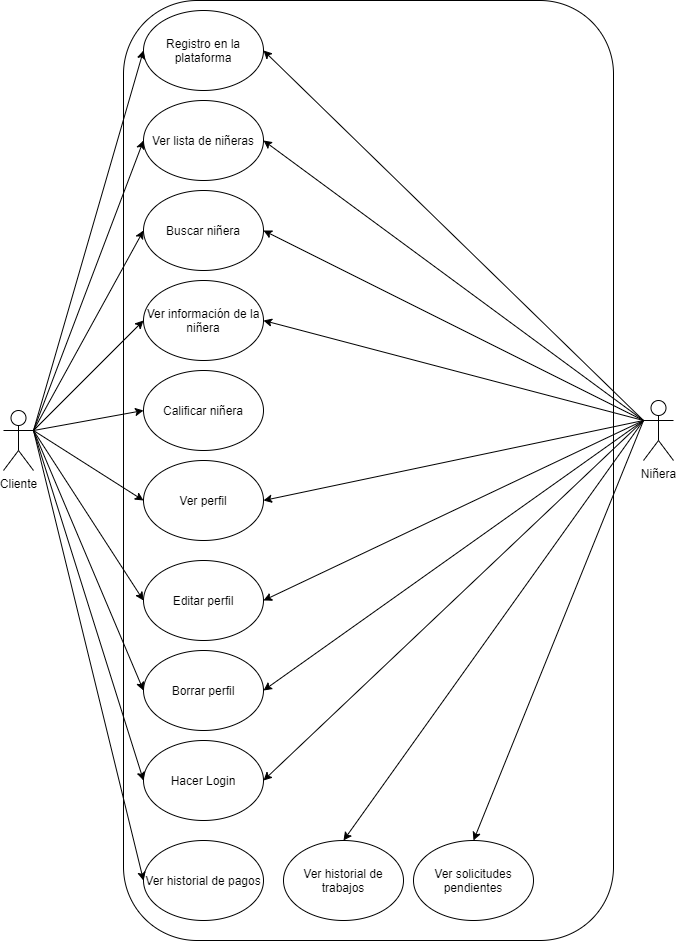

The diagram above was exported from draw.io. Its source (the exported page's mxGraphModel, read from the mxfile embedded in the PNG):
<mxGraphModel dx="2062" dy="762" grid="1" gridSize="10" guides="1" tooltips="1" connect="1" arrows="1" fold="1" page="1" pageScale="1" pageWidth="850" pageHeight="1100" math="0" shadow="0">
  <root>
    <mxCell id="0" />
    <mxCell id="1" parent="0" />
    <mxCell id="FWcSui95foqjaVIOZVJJ-22" value="" style="rounded=1;whiteSpace=wrap;html=1;" parent="1" vertex="1">
      <mxGeometry x="360" y="250" width="490" height="940" as="geometry" />
    </mxCell>
    <mxCell id="FWcSui95foqjaVIOZVJJ-1" value="Cliente" style="shape=umlActor;verticalLabelPosition=bottom;verticalAlign=top;html=1;outlineConnect=0;" parent="1" vertex="1">
      <mxGeometry x="240" y="660" width="30" height="60" as="geometry" />
    </mxCell>
    <mxCell id="FWcSui95foqjaVIOZVJJ-2" value="Registro en la plataforma" style="ellipse;whiteSpace=wrap;html=1;" parent="1" vertex="1">
      <mxGeometry x="380" y="260" width="120" height="80" as="geometry" />
    </mxCell>
    <mxCell id="FWcSui95foqjaVIOZVJJ-3" value="" style="endArrow=classic;html=1;entryX=0;entryY=0.5;entryDx=0;entryDy=0;" parent="1" target="FWcSui95foqjaVIOZVJJ-2" edge="1">
      <mxGeometry width="50" height="50" relative="1" as="geometry">
        <mxPoint x="270" y="680" as="sourcePoint" />
        <mxPoint x="400" y="470" as="targetPoint" />
      </mxGeometry>
    </mxCell>
    <mxCell id="FWcSui95foqjaVIOZVJJ-4" value="Ver lista de niñeras" style="ellipse;whiteSpace=wrap;html=1;" parent="1" vertex="1">
      <mxGeometry x="380" y="350" width="120" height="80" as="geometry" />
    </mxCell>
    <mxCell id="FWcSui95foqjaVIOZVJJ-5" value="" style="endArrow=classic;html=1;exitX=1;exitY=0.3333333333333333;exitDx=0;exitDy=0;exitPerimeter=0;entryX=0;entryY=0.5;entryDx=0;entryDy=0;" parent="1" source="FWcSui95foqjaVIOZVJJ-1" target="FWcSui95foqjaVIOZVJJ-4" edge="1">
      <mxGeometry width="50" height="50" relative="1" as="geometry">
        <mxPoint x="390" y="510" as="sourcePoint" />
        <mxPoint x="440" y="460" as="targetPoint" />
      </mxGeometry>
    </mxCell>
    <mxCell id="FWcSui95foqjaVIOZVJJ-6" value="Buscar niñera" style="ellipse;whiteSpace=wrap;html=1;" parent="1" vertex="1">
      <mxGeometry x="380" y="440" width="120" height="80" as="geometry" />
    </mxCell>
    <mxCell id="FWcSui95foqjaVIOZVJJ-7" value="" style="endArrow=classic;html=1;entryX=0;entryY=0.5;entryDx=0;entryDy=0;" parent="1" target="FWcSui95foqjaVIOZVJJ-6" edge="1">
      <mxGeometry width="50" height="50" relative="1" as="geometry">
        <mxPoint x="270" y="680" as="sourcePoint" />
        <mxPoint x="460" y="360" as="targetPoint" />
      </mxGeometry>
    </mxCell>
    <mxCell id="FWcSui95foqjaVIOZVJJ-8" value="Ver información de la niñera" style="ellipse;whiteSpace=wrap;html=1;" parent="1" vertex="1">
      <mxGeometry x="380" y="530" width="120" height="80" as="geometry" />
    </mxCell>
    <mxCell id="FWcSui95foqjaVIOZVJJ-9" value="" style="endArrow=classic;html=1;entryX=0;entryY=0.5;entryDx=0;entryDy=0;" parent="1" target="FWcSui95foqjaVIOZVJJ-8" edge="1">
      <mxGeometry width="50" height="50" relative="1" as="geometry">
        <mxPoint x="270" y="680" as="sourcePoint" />
        <mxPoint x="520" y="470" as="targetPoint" />
      </mxGeometry>
    </mxCell>
    <mxCell id="FWcSui95foqjaVIOZVJJ-10" value="Calificar niñera" style="ellipse;whiteSpace=wrap;html=1;" parent="1" vertex="1">
      <mxGeometry x="380" y="620" width="120" height="80" as="geometry" />
    </mxCell>
    <mxCell id="FWcSui95foqjaVIOZVJJ-11" value="" style="endArrow=classic;html=1;entryX=0;entryY=0.5;entryDx=0;entryDy=0;" parent="1" target="FWcSui95foqjaVIOZVJJ-10" edge="1">
      <mxGeometry width="50" height="50" relative="1" as="geometry">
        <mxPoint x="270" y="680" as="sourcePoint" />
        <mxPoint x="510" y="530" as="targetPoint" />
      </mxGeometry>
    </mxCell>
    <mxCell id="FWcSui95foqjaVIOZVJJ-12" value="Ver perfil" style="ellipse;whiteSpace=wrap;html=1;" parent="1" vertex="1">
      <mxGeometry x="380" y="710" width="120" height="80" as="geometry" />
    </mxCell>
    <mxCell id="FWcSui95foqjaVIOZVJJ-13" value="Hacer Login" style="ellipse;whiteSpace=wrap;html=1;" parent="1" vertex="1">
      <mxGeometry x="380" y="990" width="120" height="80" as="geometry" />
    </mxCell>
    <mxCell id="FWcSui95foqjaVIOZVJJ-14" value="" style="endArrow=classic;html=1;entryX=0;entryY=0.5;entryDx=0;entryDy=0;" parent="1" target="FWcSui95foqjaVIOZVJJ-12" edge="1">
      <mxGeometry width="50" height="50" relative="1" as="geometry">
        <mxPoint x="270" y="680" as="sourcePoint" />
        <mxPoint x="550" y="680" as="targetPoint" />
      </mxGeometry>
    </mxCell>
    <mxCell id="FWcSui95foqjaVIOZVJJ-15" value="" style="endArrow=classic;html=1;entryX=0;entryY=0.5;entryDx=0;entryDy=0;exitX=1;exitY=0.3333333333333333;exitDx=0;exitDy=0;exitPerimeter=0;" parent="1" source="FWcSui95foqjaVIOZVJJ-1" target="FWcSui95foqjaVIOZVJJ-13" edge="1">
      <mxGeometry width="50" height="50" relative="1" as="geometry">
        <mxPoint x="280" y="480" as="sourcePoint" />
        <mxPoint x="550" y="680" as="targetPoint" />
      </mxGeometry>
    </mxCell>
    <mxCell id="FWcSui95foqjaVIOZVJJ-16" value="Editar perfil" style="ellipse;whiteSpace=wrap;html=1;" parent="1" vertex="1">
      <mxGeometry x="380" y="810" width="120" height="80" as="geometry" />
    </mxCell>
    <mxCell id="FWcSui95foqjaVIOZVJJ-17" value="Borrar perfil" style="ellipse;whiteSpace=wrap;html=1;" parent="1" vertex="1">
      <mxGeometry x="380" y="900" width="120" height="80" as="geometry" />
    </mxCell>
    <mxCell id="FWcSui95foqjaVIOZVJJ-18" value="" style="endArrow=classic;html=1;entryX=0;entryY=0.5;entryDx=0;entryDy=0;" parent="1" target="FWcSui95foqjaVIOZVJJ-16" edge="1">
      <mxGeometry width="50" height="50" relative="1" as="geometry">
        <mxPoint x="270" y="680" as="sourcePoint" />
        <mxPoint x="490" y="640" as="targetPoint" />
      </mxGeometry>
    </mxCell>
    <mxCell id="FWcSui95foqjaVIOZVJJ-19" value="" style="endArrow=classic;html=1;entryX=0;entryY=0.5;entryDx=0;entryDy=0;" parent="1" target="FWcSui95foqjaVIOZVJJ-17" edge="1">
      <mxGeometry width="50" height="50" relative="1" as="geometry">
        <mxPoint x="270" y="680" as="sourcePoint" />
        <mxPoint x="490" y="640" as="targetPoint" />
      </mxGeometry>
    </mxCell>
    <mxCell id="FWcSui95foqjaVIOZVJJ-20" value="Ver historial de pagos" style="ellipse;whiteSpace=wrap;html=1;" parent="1" vertex="1">
      <mxGeometry x="380" y="1090" width="120" height="80" as="geometry" />
    </mxCell>
    <mxCell id="FWcSui95foqjaVIOZVJJ-21" value="" style="endArrow=classic;html=1;entryX=0;entryY=0.5;entryDx=0;entryDy=0;" parent="1" target="FWcSui95foqjaVIOZVJJ-20" edge="1">
      <mxGeometry width="50" height="50" relative="1" as="geometry">
        <mxPoint x="270" y="680" as="sourcePoint" />
        <mxPoint x="440" y="780" as="targetPoint" />
      </mxGeometry>
    </mxCell>
    <mxCell id="FWcSui95foqjaVIOZVJJ-23" value="Niñera" style="shape=umlActor;verticalLabelPosition=bottom;verticalAlign=top;html=1;outlineConnect=0;" parent="1" vertex="1">
      <mxGeometry x="880" y="650" width="30" height="60" as="geometry" />
    </mxCell>
    <mxCell id="FWcSui95foqjaVIOZVJJ-28" value="" style="endArrow=classic;html=1;entryX=1;entryY=0.5;entryDx=0;entryDy=0;exitX=0;exitY=0.3333333333333333;exitDx=0;exitDy=0;exitPerimeter=0;" parent="1" source="FWcSui95foqjaVIOZVJJ-23" target="FWcSui95foqjaVIOZVJJ-2" edge="1">
      <mxGeometry width="50" height="50" relative="1" as="geometry">
        <mxPoint x="710" y="630" as="sourcePoint" />
        <mxPoint x="760" y="580" as="targetPoint" />
      </mxGeometry>
    </mxCell>
    <mxCell id="FWcSui95foqjaVIOZVJJ-29" value="" style="endArrow=classic;html=1;entryX=1;entryY=0.5;entryDx=0;entryDy=0;" parent="1" target="FWcSui95foqjaVIOZVJJ-4" edge="1">
      <mxGeometry width="50" height="50" relative="1" as="geometry">
        <mxPoint x="880" y="670" as="sourcePoint" />
        <mxPoint x="760" y="580" as="targetPoint" />
      </mxGeometry>
    </mxCell>
    <mxCell id="FWcSui95foqjaVIOZVJJ-30" value="" style="endArrow=classic;html=1;entryX=1;entryY=0.5;entryDx=0;entryDy=0;" parent="1" target="FWcSui95foqjaVIOZVJJ-6" edge="1">
      <mxGeometry width="50" height="50" relative="1" as="geometry">
        <mxPoint x="880" y="670" as="sourcePoint" />
        <mxPoint x="760" y="580" as="targetPoint" />
      </mxGeometry>
    </mxCell>
    <mxCell id="FWcSui95foqjaVIOZVJJ-31" value="" style="endArrow=classic;html=1;" parent="1" edge="1">
      <mxGeometry width="50" height="50" relative="1" as="geometry">
        <mxPoint x="880" y="670" as="sourcePoint" />
        <mxPoint x="500" y="570" as="targetPoint" />
      </mxGeometry>
    </mxCell>
    <mxCell id="FWcSui95foqjaVIOZVJJ-32" value="" style="endArrow=classic;html=1;exitX=0;exitY=0.3333333333333333;exitDx=0;exitDy=0;exitPerimeter=0;" parent="1" source="FWcSui95foqjaVIOZVJJ-23" edge="1">
      <mxGeometry width="50" height="50" relative="1" as="geometry">
        <mxPoint x="740" y="750" as="sourcePoint" />
        <mxPoint x="500" y="750" as="targetPoint" />
      </mxGeometry>
    </mxCell>
    <mxCell id="FWcSui95foqjaVIOZVJJ-33" value="" style="endArrow=classic;html=1;entryX=1;entryY=0.5;entryDx=0;entryDy=0;" parent="1" target="FWcSui95foqjaVIOZVJJ-16" edge="1">
      <mxGeometry width="50" height="50" relative="1" as="geometry">
        <mxPoint x="880" y="670" as="sourcePoint" />
        <mxPoint x="790" y="700" as="targetPoint" />
      </mxGeometry>
    </mxCell>
    <mxCell id="FWcSui95foqjaVIOZVJJ-34" value="" style="endArrow=classic;html=1;entryX=1;entryY=0.5;entryDx=0;entryDy=0;" parent="1" target="FWcSui95foqjaVIOZVJJ-17" edge="1">
      <mxGeometry width="50" height="50" relative="1" as="geometry">
        <mxPoint x="880" y="670" as="sourcePoint" />
        <mxPoint x="790" y="850" as="targetPoint" />
      </mxGeometry>
    </mxCell>
    <mxCell id="FWcSui95foqjaVIOZVJJ-35" value="" style="endArrow=classic;html=1;entryX=1;entryY=0.5;entryDx=0;entryDy=0;" parent="1" target="FWcSui95foqjaVIOZVJJ-13" edge="1">
      <mxGeometry width="50" height="50" relative="1" as="geometry">
        <mxPoint x="880" y="670" as="sourcePoint" />
        <mxPoint x="790" y="850" as="targetPoint" />
      </mxGeometry>
    </mxCell>
    <mxCell id="FWcSui95foqjaVIOZVJJ-36" value="Ver historial de trabajos" style="ellipse;whiteSpace=wrap;html=1;" parent="1" vertex="1">
      <mxGeometry x="520" y="1090" width="120" height="80" as="geometry" />
    </mxCell>
    <mxCell id="FWcSui95foqjaVIOZVJJ-37" value="" style="endArrow=classic;html=1;entryX=0.5;entryY=0;entryDx=0;entryDy=0;" parent="1" target="FWcSui95foqjaVIOZVJJ-36" edge="1">
      <mxGeometry width="50" height="50" relative="1" as="geometry">
        <mxPoint x="880" y="670" as="sourcePoint" />
        <mxPoint x="600" y="930" as="targetPoint" />
      </mxGeometry>
    </mxCell>
    <mxCell id="FWcSui95foqjaVIOZVJJ-38" value="Ver solicitudes pendientes" style="ellipse;whiteSpace=wrap;html=1;" parent="1" vertex="1">
      <mxGeometry x="650" y="1090" width="120" height="80" as="geometry" />
    </mxCell>
    <mxCell id="FWcSui95foqjaVIOZVJJ-39" value="" style="endArrow=classic;html=1;entryX=0.5;entryY=0;entryDx=0;entryDy=0;" parent="1" target="FWcSui95foqjaVIOZVJJ-38" edge="1">
      <mxGeometry width="50" height="50" relative="1" as="geometry">
        <mxPoint x="880" y="670" as="sourcePoint" />
        <mxPoint x="590" y="910" as="targetPoint" />
      </mxGeometry>
    </mxCell>
  </root>
</mxGraphModel>